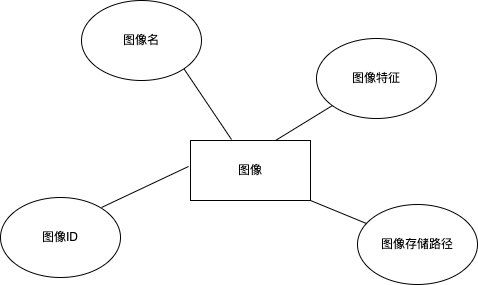

The diagram above was exported from draw.io. Its source (the exported page's mxGraphModel, read from the mxfile embedded in the PNG):
<mxGraphModel dx="954" dy="648" grid="0" gridSize="10" guides="1" tooltips="1" connect="1" arrows="1" fold="1" page="1" pageScale="1" pageWidth="827" pageHeight="1169" math="0" shadow="0">
  <root>
    <mxCell id="0" />
    <mxCell id="1" parent="0" />
    <mxCell id="bj94supL7q4m1BaTWxm7-4" value="图像" style="rounded=0;whiteSpace=wrap;html=1;" vertex="1" parent="1">
      <mxGeometry x="352" y="305" width="120" height="60" as="geometry" />
    </mxCell>
    <mxCell id="bj94supL7q4m1BaTWxm7-5" value="图像ID" style="ellipse;whiteSpace=wrap;html=1;" vertex="1" parent="1">
      <mxGeometry x="162" y="362" width="120" height="80" as="geometry" />
    </mxCell>
    <mxCell id="bj94supL7q4m1BaTWxm7-6" value="图像名" style="ellipse;whiteSpace=wrap;html=1;" vertex="1" parent="1">
      <mxGeometry x="243" y="165" width="120" height="80" as="geometry" />
    </mxCell>
    <mxCell id="bj94supL7q4m1BaTWxm7-7" value="图像特征" style="ellipse;whiteSpace=wrap;html=1;" vertex="1" parent="1">
      <mxGeometry x="478" y="203" width="120" height="80" as="geometry" />
    </mxCell>
    <mxCell id="bj94supL7q4m1BaTWxm7-8" value="图像存储路径" style="ellipse;whiteSpace=wrap;html=1;" vertex="1" parent="1">
      <mxGeometry x="519" y="369" width="120" height="80" as="geometry" />
    </mxCell>
    <mxCell id="bj94supL7q4m1BaTWxm7-9" value="" style="endArrow=none;html=1;rounded=0;" edge="1" parent="1">
      <mxGeometry width="50" height="50" relative="1" as="geometry">
        <mxPoint x="263" y="372" as="sourcePoint" />
        <mxPoint x="350" y="331" as="targetPoint" />
      </mxGeometry>
    </mxCell>
    <mxCell id="bj94supL7q4m1BaTWxm7-10" value="" style="endArrow=none;html=1;rounded=0;entryX=1;entryY=1;entryDx=0;entryDy=0;" edge="1" parent="1" target="bj94supL7q4m1BaTWxm7-6">
      <mxGeometry width="50" height="50" relative="1" as="geometry">
        <mxPoint x="393" y="304" as="sourcePoint" />
        <mxPoint x="437" y="310" as="targetPoint" />
      </mxGeometry>
    </mxCell>
    <mxCell id="bj94supL7q4m1BaTWxm7-11" value="" style="endArrow=none;html=1;rounded=0;" edge="1" parent="1" target="bj94supL7q4m1BaTWxm7-7">
      <mxGeometry width="50" height="50" relative="1" as="geometry">
        <mxPoint x="437" y="305" as="sourcePoint" />
        <mxPoint x="487" y="255" as="targetPoint" />
      </mxGeometry>
    </mxCell>
    <mxCell id="bj94supL7q4m1BaTWxm7-12" value="" style="endArrow=none;html=1;rounded=0;" edge="1" parent="1" target="bj94supL7q4m1BaTWxm7-8">
      <mxGeometry width="50" height="50" relative="1" as="geometry">
        <mxPoint x="472" y="365" as="sourcePoint" />
        <mxPoint x="522" y="315" as="targetPoint" />
      </mxGeometry>
    </mxCell>
  </root>
</mxGraphModel>